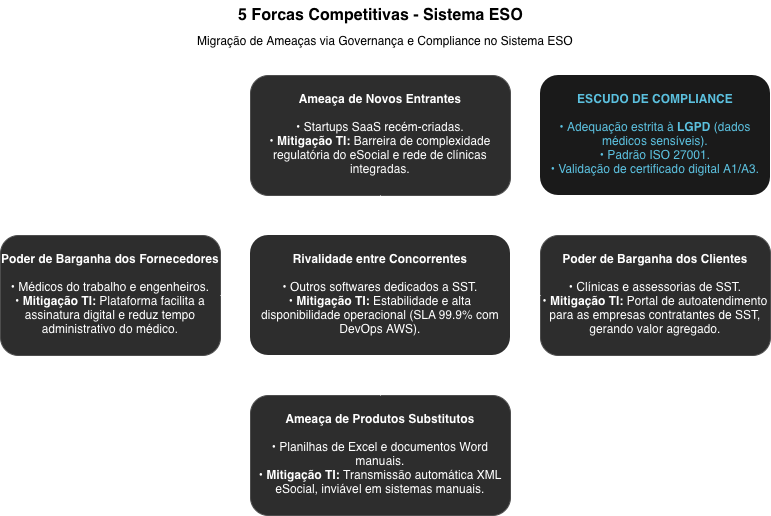

The diagram above was exported from draw.io. Its source (the exported page's mxGraphModel, read from the mxfile embedded in the PNG):
<mxGraphModel dx="1102" dy="682" grid="0" gridSize="10" guides="1" tooltips="1" connect="1" arrows="1" fold="1" page="1" pageScale="1" pageWidth="827" pageHeight="1169" background="none" math="0" shadow="0">
  <root>
    <mxCell id="0" />
    <mxCell id="1" parent="0" />
    <mxCell id="494BJoJfFCORkKo0hjQz-1" parent="1" style="text;html=1;align=center;verticalAlign=middle;resizable=0;points=[];autosize=1;strokeColor=none;fillColor=none;fontSize=16;fontColor=light-dark(#000000, #121212);" value="&lt;b&gt;5 Forcas Competitivas - Sistema ESO&lt;/b&gt;" vertex="1">
      <mxGeometry height="30" width="310" x="245" y="25" as="geometry" />
    </mxCell>
    <mxCell id="494BJoJfFCORkKo0hjQz-2" parent="1" style="rounded=1;whiteSpace=wrap;html=1;fillColor=#2d2d2d;strokeColor=none;fontColor=#ffffff;verticalAlign=top;spacingTop=10;strokeWidth=2;" value="&lt;b&gt;Rivalidade entre Concorrentes&lt;/b&gt;&lt;br/&gt;&lt;br/&gt;• Outros softwares dedicados a SST.&lt;br/&gt;• &lt;b&gt;Mitigação TI:&lt;/b&gt; Estabilidade e alta disponibilidade operacional (SLA 99.9% com DevOps AWS)." vertex="1">
      <mxGeometry height="120" width="260" x="270" y="260" as="geometry" />
    </mxCell>
    <mxCell id="494BJoJfFCORkKo0hjQz-3" parent="1" style="rounded=1;whiteSpace=wrap;html=1;fillColor=#2d2d2d;strokeColor=#4d4d4d;fontColor=#ffffff;verticalAlign=top;spacingTop=10;" value="&lt;b&gt;Ameaça de Novos Entrantes&lt;/b&gt;&lt;br/&gt;&lt;br/&gt;• Startups SaaS recém-criadas.&lt;br/&gt;• &lt;b&gt;Mitigação TI:&lt;/b&gt; Barreira de complexidade regulatória do eSocial e rede de clínicas integradas." vertex="1">
      <mxGeometry height="120" width="260" x="270" y="100" as="geometry" />
    </mxCell>
    <mxCell id="494BJoJfFCORkKo0hjQz-4" parent="1" style="rounded=1;whiteSpace=wrap;html=1;fillColor=#2d2d2d;strokeColor=#4d4d4d;fontColor=#ffffff;verticalAlign=top;spacingTop=10;" value="&lt;b&gt;Ameaça de Produtos Substitutos&lt;/b&gt;&lt;br/&gt;&lt;br/&gt;• Planilhas de Excel e documentos Word manuais.&lt;br/&gt;• &lt;b&gt;Mitigação TI:&lt;/b&gt; Transmissão automática XML eSocial, inviável em sistemas manuais." vertex="1">
      <mxGeometry height="120" width="260" x="270" y="420" as="geometry" />
    </mxCell>
    <mxCell id="494BJoJfFCORkKo0hjQz-5" parent="1" style="rounded=1;whiteSpace=wrap;html=1;fillColor=#2d2d2d;strokeColor=#4d4d4d;fontColor=#ffffff;verticalAlign=top;spacingTop=10;" value="&lt;b&gt;Poder de Barganha dos Fornecedores&lt;/b&gt;&lt;br/&gt;&lt;br/&gt;• Médicos do trabalho e engenheiros.&lt;br/&gt;• &lt;b&gt;Mitigação TI:&lt;/b&gt; Plataforma facilita a assinatura digital e reduz tempo administrativo do médico." vertex="1">
      <mxGeometry height="120" width="220" x="20" y="260" as="geometry" />
    </mxCell>
    <mxCell id="494BJoJfFCORkKo0hjQz-6" parent="1" style="rounded=1;whiteSpace=wrap;html=1;fillColor=#2d2d2d;strokeColor=#4d4d4d;fontColor=#ffffff;verticalAlign=top;spacingTop=10;" value="&lt;b&gt;Poder de Barganha dos Clientes&lt;/b&gt;&lt;br/&gt;&lt;br/&gt;• Clínicas e assessorias de SST.&lt;br/&gt;• &lt;b&gt;Mitigação TI:&lt;/b&gt; Portal de autoatendimento para as empresas contratantes de SST, gerando valor agregado." vertex="1">
      <mxGeometry height="120" width="230" x="560" y="260" as="geometry" />
    </mxCell>
    <mxCell id="494BJoJfFCORkKo0hjQz-7" parent="1" style="rounded=1;whiteSpace=wrap;html=1;fillColor=#1a1a1a;strokeColor=none;fontColor=#5bc0de;verticalAlign=top;spacingTop=10;strokeWidth=2;" value="&lt;b&gt;ESCUDO DE COMPLIANCE&lt;/b&gt;&lt;br/&gt;&lt;br/&gt;• Adequação estrita à &lt;b&gt;LGPD&lt;/b&gt; (dados médicos sensíveis).&lt;br/&gt;• Padrão ISO 27001.&lt;br/&gt;• Validação de certificado digital A1/A3." vertex="1">
      <mxGeometry height="120" width="230" x="560" y="100" as="geometry" />
    </mxCell>
    <mxCell id="494BJoJfFCORkKo0hjQz-8" edge="1" parent="1" source="494BJoJfFCORkKo0hjQz-3" style="edgeStyle=orthogonalEdgeStyle;rounded=0;orthogonalLoop=1;jettySize=auto;html=1;fontColor=#ffffff;strokeColor=#ffffff;" target="494BJoJfFCORkKo0hjQz-2" value="">
      <mxGeometry relative="1" as="geometry" />
    </mxCell>
    <mxCell id="494BJoJfFCORkKo0hjQz-9" edge="1" parent="1" source="494BJoJfFCORkKo0hjQz-4" style="edgeStyle=orthogonalEdgeStyle;rounded=0;orthogonalLoop=1;jettySize=auto;html=1;fontColor=#ffffff;strokeColor=#ffffff;" target="494BJoJfFCORkKo0hjQz-2" value="">
      <mxGeometry relative="1" as="geometry" />
    </mxCell>
    <mxCell id="494BJoJfFCORkKo0hjQz-10" edge="1" parent="1" style="edgeStyle=orthogonalEdgeStyle;rounded=0;orthogonalLoop=1;jettySize=auto;html=1;fontColor=#ffffff;strokeColor=#ffffff;" target="494BJoJfFCORkKo0hjQz-2" value="">
      <mxGeometry relative="1" as="geometry">
        <mxPoint x="240" y="320" as="sourcePoint" />
      </mxGeometry>
    </mxCell>
    <mxCell id="494BJoJfFCORkKo0hjQz-11" edge="1" parent="1" source="494BJoJfFCORkKo0hjQz-6" style="edgeStyle=orthogonalEdgeStyle;rounded=0;orthogonalLoop=1;jettySize=auto;html=1;fontColor=#ffffff;strokeColor=#ffffff;" target="494BJoJfFCORkKo0hjQz-2" value="">
      <mxGeometry relative="1" as="geometry" />
    </mxCell>
    <mxCell id="494BJoJfFCORkKo0hjQz-12" parent="1" style="text;html=1;whiteSpace=wrap;strokeColor=none;fillColor=none;align=center;verticalAlign=middle;rounded=0;fontColor=light-dark(#000000, #121212);" value="&lt;span style=&quot;&quot;&gt;Migração de Ameaças via Governança e Compliance no Sistema ESO&lt;/span&gt;" vertex="1">
      <mxGeometry height="30" width="570" x="120" y="50" as="geometry" />
    </mxCell>
  </root>
</mxGraphModel>